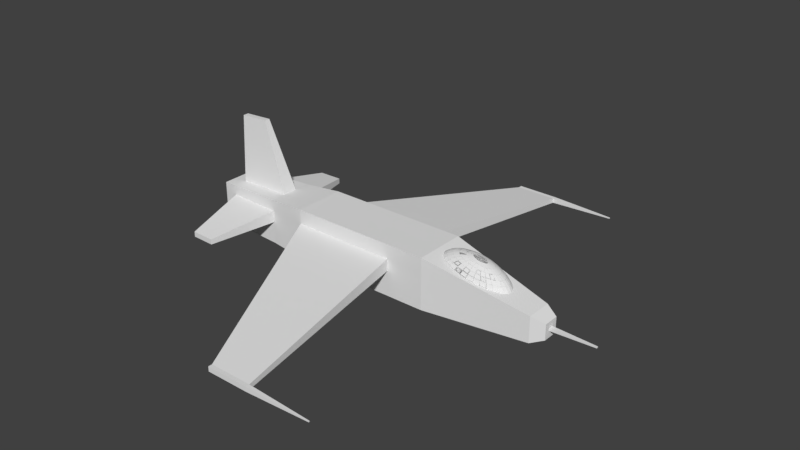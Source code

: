 # Source: drone.blend  (saved by Blender 2.79.0; exported with 4.5.12 LTS)
import bpy
from mathutils import Matrix  # noqa: F401  (used for matrix-valued properties, if any)

bpy.ops.wm.read_factory_settings(use_empty=True)
scene = bpy.context.scene
scene.name = 'Scene'

# ---- collections
col_collection_1 = bpy.data.collections.new('Collection 1'); scene.collection.children.link(col_collection_1)

# ---- world
world_world = bpy.data.worlds.new('World'); scene.world = world_world
world_world.color = (0.05088, 0.05088, 0.05088)
world_world.use_sun_shadow = False
world_world.sun_shadow_jitter_overblur = 0.0
world_world.cycles.sampling_method = 'MANUAL'

# ---- meshes
me_cube_001 = bpy.data.meshes.new('Cube.001')
me_cube_001.from_pydata([(-1.0, 1.0, -1.0), (-1.0, 1.0, 1.0), (3.0, 0.5, -0.9), (3.0, 0.5, 0.1), (3.476, 0.3, -0.1), (3.476, 0.3, -0.7), (-1.0, 1.0, -0.01584), (-1.0, 1.0, -0.3607), (3.0, 0.5, -0.309), (3.0, 0.5, -0.4814), (3.476, 0.3, -0.3434), (3.476, 0.3, -0.4469), (-1.0, 0.2889, -1.0), (-1.0, 0.2889, 1.0), (3.0, 0.1445, -0.9), (3.0, 0.1445, 0.1), (3.476, 0.08668, -0.7), (3.476, 0.08668, -0.1), (3.476, 0.08668, -0.4469), (3.476, 0.08668, -0.3434), (5.175, 0.02985, -0.4168), (5.175, 0.02985, -0.3736), (-10.65, 0.2889, -0.8), (-10.65, 0.2889, 0.8), (-10.65, 0.8, 0.8), (-10.65, 0.8, -0.3607), (-10.65, 0.8, -0.8), (-10.65, 0.8, -0.01584), (-10.65, 0.2889, -0.3607), (-10.65, 0.2889, -0.01584), (-1.0, 1.0, 0.4413), (3.0, 0.5, -0.1249), (3.476, 0.3, -0.2339), (3.476, 0.08668, -0.2339), (-10.65, 0.8, 0.4413), (-10.65, 0.2889, 0.4413), (-2.461, 1.0, -1.0), (-6.539, 1.0, -1.0), (-6.539, 1.0, -0.01584), (-2.461, 1.0, -0.01584), (-2.461, 1.0, -0.3607), (-6.539, 1.0, -0.3607), (-6.539, 0.2889, 1.0), (-2.461, 0.2889, 1.0), (-2.461, 1.0, 1.0), (-6.539, 1.0, 1.0), (-2.461, 0.2889, -1.0), (-6.539, 0.2889, -1.0), (-2.461, 1.0, 0.4413), (-6.539, 1.0, 0.4413), (-3.312, 8.16, -0.6283), (-1.688, 8.16, -0.6283), (-1.688, 8.16, -0.4462), (-3.312, 8.16, -0.4462), (-3.312, 8.31, -0.6283), (-1.688, 8.31, -0.6283), (-1.688, 8.31, -0.4462), (-3.312, 8.31, -0.4462), (0.8125, 8.22, -0.5563), (0.8125, 8.22, -0.5182), (0.8125, 8.251, -0.5563), (0.8125, 8.251, -0.5182), (-8.029, 0.8871, -0.8871), (-10.12, 0.8204, -0.8204), (-8.029, 0.8871, -0.3607), (-10.12, 0.8204, -0.3607), (-8.029, 0.8871, 0.8871), (-10.12, 0.8204, 0.8204), (-8.029, 0.2889, -0.8871), (-10.12, 0.2889, -0.8204), (-8.029, 0.8871, 0.4413), (-10.12, 0.8204, 0.4413), (-10.12, 0.8204, -0.01584), (-8.029, 0.8871, -0.01584), (-10.12, 0.2889, 0.8204), (-8.029, 0.2889, 0.8871), (-10.18, 0.1074, 3.428), (-9.045, 0.1074, 3.495), (-8.695, 3.375, 0.0402), (-9.613, 3.346, 0.0402), (-9.613, 3.346, -0.1605), (-8.695, 3.375, -0.1605), (0.6818, 0.1385, 1.132), (0.672, 0.2717, 1.087), (0.6563, 0.3944, 1.014), (0.635, 0.502, 0.916), (0.6092, 0.5903, 0.7963), (0.5797, 0.6559, 0.6598), (0.5476, 0.6963, 0.5116), (0.5144, 0.71, 0.3575), (0.4811, 0.6963, 0.2034), (0.3724, 0.3944, -0.2993), (0.7366, 0.1358, 1.12), (0.7796, 0.2665, 1.064), (0.8124, 0.3869, 0.9805), (0.8338, 0.4924, 0.8731), (0.8429, 0.579, 0.7458), (0.8394, 0.6433, 0.6036), (0.8233, 0.6829, 0.452), (0.7954, 0.6963, 0.2967), (0.7567, 0.6829, 0.1438), (0.7087, 0.6433, -0.0009346), (0.6532, 0.579, -0.1319), (0.5924, 0.4924, -0.244), (0.5286, 0.3869, -0.3331), (0.4642, 0.2665, -0.3956), (0.4018, 0.1358, -0.4291), (0.7893, 0.128, 1.109), (0.883, 0.251, 1.042), (0.9626, 0.3644, 0.9481), (1.025, 0.4638, 0.8318), (1.068, 0.5454, 0.6973), (1.089, 0.606, 0.5497), (1.088, 0.6433, 0.3947), (1.066, 0.6559, 0.2383), (1.022, 0.6433, 0.08651), (0.9584, 0.606, -0.05489), (0.878, 0.5454, -0.1804), (0.7835, 0.4638, -0.2853), (0.6788, 0.3644, -0.3655), (0.5677, 0.251, -0.4179), (0.4545, 0.128, -0.4405), (0.8379, 0.1152, 1.098), (0.9784, 0.2259, 1.021), (1.101, 0.328, 0.9182), (1.201, 0.4174, 0.7937), (1.275, 0.4908, 0.6525), (1.319, 0.5454, 0.5), (1.333, 0.579, 0.3419), (1.315, 0.5903, 0.1845), (1.266, 0.579, 0.03372), (1.189, 0.5454, -0.1046), (1.085, 0.4908, -0.2252), (0.9597, 0.4174, -0.3234), (0.8172, 0.328, -0.3954), (0.663, 0.2259, -0.4385), (0.5031, 0.1152, -0.451), (0.8805, 0.09794, 1.089), (1.062, 0.1921, 1.003), (1.222, 0.2789, 0.892), (1.355, 0.355, 0.7604), (1.456, 0.4174, 0.6133), (1.521, 0.4638, 0.4564), (1.547, 0.4924, 0.2957), (1.533, 0.502, 0.1373), (1.48, 0.4924, -0.01255), (1.39, 0.4638, -0.1482), (1.267, 0.4174, -0.2644), (1.114, 0.355, -0.3568), (0.9385, 0.2789, -0.4216), (0.7465, 0.1921, -0.4566), (0.5457, 0.09794, -0.4602), (0.9155, 0.07695, 1.082), (1.131, 0.1509, 0.9882), (1.322, 0.2191, 0.8704), (1.482, 0.2789, 0.733), (1.605, 0.328, 0.5811), (1.686, 0.3644, 0.4206), (1.723, 0.3869, 0.2577), (1.712, 0.3944, 0.0986), (1.656, 0.3869, -0.05053), (1.556, 0.3644, -0.184), (1.416, 0.328, -0.2966), (1.241, 0.2789, -0.3841), (1.038, 0.2191, -0.4431), (0.8151, 0.1509, -0.4714), (0.5807, 0.07695, -0.4678), (0.9415, 0.053, 1.076), (1.181, 0.104, 0.9772), (1.396, 0.1509, 0.8545), (1.576, 0.1921, 0.7126), (1.716, 0.2259, 0.5572), (1.81, 0.251, 0.394), (1.853, 0.2665, 0.2295), (1.846, 0.2717, 0.06983), (1.787, 0.2665, -0.07875), (1.679, 0.251, -0.2106), (1.526, 0.2259, -0.3205), (1.335, 0.1921, -0.4045), (1.112, 0.1509, -0.4591), (0.8661, 0.104, -0.4824), (0.6066, 0.053, -0.4734), (0.9574, 0.02702, 1.073), (1.213, 0.053, 0.9704), (1.441, 0.07695, 0.8446), (1.634, 0.09794, 0.7001), (1.784, 0.1152, 0.5424), (1.885, 0.128, 0.3776), (1.934, 0.1358, 0.2121), (1.928, 0.1385, 0.05211), (1.867, 0.1358, -0.09612), (1.755, 0.128, -0.2269), (1.595, 0.1152, -0.3353), (1.393, 0.09794, -0.417), (1.158, 0.07695, -0.469), (0.8974, 0.053, -0.4892), (0.6226, 0.02702, -0.4768), (0.9574, -0.02702, 1.073), (1.213, -0.05301, 0.9704), (1.441, -0.07695, 0.8446), (1.634, -0.09794, 0.7001), (1.784, -0.1152, 0.5424), (1.885, -0.128, 0.3776), (1.934, -0.1358, 0.2121), (1.928, -0.1385, 0.05211), (1.867, -0.1358, -0.09612), (1.755, -0.128, -0.2269), (1.595, -0.1152, -0.3353), (1.393, -0.09794, -0.417), (1.158, -0.07695, -0.469), (0.8974, -0.05301, -0.4892), (0.6226, -0.02702, -0.4768), (0.9415, -0.05301, 1.076), (1.181, -0.104, 0.9772), (1.396, -0.1509, 0.8545), (1.576, -0.1921, 0.7126), (1.716, -0.2259, 0.5572), (1.81, -0.251, 0.394), (1.853, -0.2665, 0.2295), (1.846, -0.2717, 0.06983), (1.787, -0.2665, -0.07875), (1.679, -0.251, -0.2106), (1.526, -0.2259, -0.3205), (1.335, -0.1921, -0.4045), (1.112, -0.1509, -0.4591), (0.8661, -0.104, -0.4824), (0.6066, -0.05301, -0.4734), (0.9155, -0.07695, 1.082), (1.131, -0.1509, 0.9882), (1.322, -0.2191, 0.8704), (1.482, -0.2789, 0.733), (1.605, -0.328, 0.5811), (1.686, -0.3644, 0.4206), (1.723, -0.3869, 0.2577), (1.712, -0.3944, 0.0986), (1.656, -0.3869, -0.05053), (1.556, -0.3644, -0.184), (1.416, -0.328, -0.2966), (1.241, -0.2789, -0.3841), (1.038, -0.2191, -0.4431), (0.8151, -0.1509, -0.4714), (0.5807, -0.07695, -0.4678), (0.8805, -0.09794, 1.089), (1.062, -0.1921, 1.003), (1.222, -0.2789, 0.892), (1.355, -0.355, 0.7604), (1.456, -0.4174, 0.6133), (1.521, -0.4638, 0.4564), (1.547, -0.4924, 0.2957), (1.533, -0.502, 0.1373), (1.48, -0.4924, -0.01255), (1.39, -0.4638, -0.1482), (1.267, -0.4174, -0.2644), (1.114, -0.355, -0.3568), (0.9385, -0.2789, -0.4216), (0.7465, -0.1921, -0.4566), (0.5457, -0.09794, -0.4602), (0.8379, -0.1152, 1.098), (0.9784, -0.2259, 1.021), (1.101, -0.328, 0.9182), (1.201, -0.4174, 0.7937), (1.275, -0.4908, 0.6525), (1.319, -0.5454, 0.5), (1.333, -0.579, 0.3419), (1.315, -0.5903, 0.1845), (1.266, -0.579, 0.03372), (1.189, -0.5454, -0.1046), (1.085, -0.4908, -0.2252), (0.9597, -0.4174, -0.3234), (0.8172, -0.328, -0.3954), (0.663, -0.2259, -0.4385), (0.5031, -0.1152, -0.451), (0.7893, -0.128, 1.109), (0.883, -0.251, 1.042), (0.9626, -0.3644, 0.9481), (1.025, -0.4638, 0.8318), (1.068, -0.5454, 0.6973), (1.089, -0.606, 0.5497), (1.088, -0.6433, 0.3947), (1.066, -0.6559, 0.2383), (1.022, -0.6433, 0.08651), (0.9584, -0.606, -0.05489), (0.878, -0.5454, -0.1804), (0.7835, -0.4638, -0.2853), (0.6788, -0.3644, -0.3655), (0.5677, -0.251, -0.4179), (0.4545, -0.128, -0.4405), (0.7366, -0.1358, 1.12), (0.7796, -0.2665, 1.064), (0.8124, -0.3869, 0.9805), (0.8338, -0.4924, 0.8731), (0.8429, -0.579, 0.7458), (0.8394, -0.6433, 0.6036), (0.8233, -0.6829, 0.452), (0.7954, -0.6963, 0.2967), (0.7567, -0.6829, 0.1438), (0.7087, -0.6433, -0.0009346), (0.6532, -0.579, -0.1319), (0.5924, -0.4924, -0.244), (0.5286, -0.3869, -0.3331), (0.4642, -0.2665, -0.3956), (0.4018, -0.1358, -0.4291), (0.6818, -0.1385, 1.132), (0.672, -0.2717, 1.087), (0.6563, -0.3944, 1.014), (0.635, -0.502, 0.916), (0.6092, -0.5903, 0.7963), (0.5797, -0.6559, 0.6598), (0.5476, -0.6963, 0.5116), (0.5143, -0.71, 0.3575), (0.4811, -0.6963, 0.2034), (0.449, -0.6559, 0.05518), (0.4195, -0.5903, -0.08139), (0.3937, -0.502, -0.2011), (0.3724, -0.3944, -0.2993), (0.3567, -0.2717, -0.3723), (0.3469, -0.1385, -0.4173), (0.6269, -0.1358, 1.144), (0.5645, -0.2665, 1.111), (0.5001, -0.3869, 1.048), (0.4363, -0.4924, 0.959), (0.3755, -0.579, 0.8468), (0.32, -0.6433, 0.7159), (0.272, -0.6829, 0.5711), (0.2333, -0.6963, 0.4182), (0.2054, -0.6829, 0.2629), (0.1893, -0.6433, 0.1113), (0.1858, -0.579, -0.03088), (0.1949, -0.4924, -0.1581), (0.2163, -0.3869, -0.2656), (0.2491, -0.2665, -0.3491), (0.2921, -0.1358, -0.4054), (0.5742, -0.128, 1.155), (0.461, -0.251, 1.133), (0.3499, -0.3644, 1.08), (0.2452, -0.4638, 1.0), (0.1507, -0.5454, 0.8954), (0.07025, -0.606, 0.7698), (0.006858, -0.6433, 0.6284), (-0.03704, -0.6559, 0.4766), (-0.05974, -0.6433, 0.3202), (-0.06038, -0.606, 0.1653), (-0.03894, -0.5454, 0.01768), (0.003769, -0.4638, -0.1168), (0.0661, -0.3644, -0.2331), (0.1457, -0.251, -0.3267), (0.2394, -0.128, -0.394), (0.5256, -0.1152, 1.166), (0.3657, -0.2259, 1.153), (0.2115, -0.328, 1.11), (0.06901, -0.4174, 1.038), (-0.0564, -0.4908, 0.9401), (-0.1599, -0.5454, 0.8196), (-0.2375, -0.579, 0.6812), (-0.2861, -0.5903, 0.5304), (-0.3041, -0.579, 0.373), (-0.2905, -0.5454, 0.215), (-0.2461, -0.4908, 0.06243), (-0.1724, -0.4174, -0.07878), (-0.0723, -0.328, -0.2032), (0.05032, -0.2259, -0.3061), (0.1908, -0.1152, -0.3835), (0.483, -0.09794, 1.175), (0.2822, -0.1921, 1.172), (0.09024, -0.2789, 1.137), (-0.08538, -0.355, 1.072), (-0.2379, -0.4174, 0.9794), (-0.3616, -0.4638, 0.8631), (-0.4516, -0.4924, 0.7275), (-0.5045, -0.502, 0.5776), (-0.5182, -0.4924, 0.4193), (-0.4922, -0.4638, 0.2586), (-0.4276, -0.4174, 0.1017), (-0.3268, -0.355, -0.04542), (-0.1936, -0.2789, -0.177), (-0.03323, -0.1921, -0.2881), (0.1482, -0.09794, -0.3743), (0.448, -0.07695, 1.183), (0.2136, -0.1509, 1.186), (-0.009311, -0.2191, 1.158), (-0.2121, -0.2789, 1.099), (-0.3869, -0.328, 1.012), (-0.5272, -0.3644, 0.8989), (-0.6273, -0.3869, 0.7655), (-0.6837, -0.3944, 0.6163), (-0.6939, -0.3869, 0.4573), (-0.6578, -0.3644, 0.2943), (-0.5766, -0.328, 0.1339), (-0.4535, -0.2789, -0.01804), (-0.2932, -0.2191, -0.1555), (-0.1018, -0.1509, -0.2733), (0.1132, -0.07695, -0.3668), (0.4221, -0.05301, 1.188), (0.1626, -0.104, 1.197), (-0.08328, -0.1509, 1.174), (-0.3062, -0.1921, 1.119), (-0.4976, -0.2259, 1.035), (-0.6502, -0.251, 0.9255), (-0.7579, -0.2665, 0.7937), (-0.8168, -0.2717, 0.6451), (-0.8245, -0.2665, 0.4855), (-0.7808, -0.251, 0.3209), (-0.6873, -0.2259, 0.1578), (-0.5476, -0.1921, 0.002303), (-0.3671, -0.1509, -0.1395), (-0.1528, -0.104, -0.2622), (0.08725, -0.05301, -0.3612), (0.4061, -0.02702, 1.192), (0.1313, -0.05301, 1.204), (-0.1288, -0.07695, 1.184), (-0.3642, -0.09794, 1.132), (-0.5658, -0.1152, 1.05), (-0.7259, -0.128, 0.9419), (-0.8384, -0.1358, 0.8111), (-0.8988, -0.1385, 0.6628), (-0.9049, -0.1358, 0.5029), (-0.8566, -0.128, 0.3373), (-0.7555, -0.1152, 0.1725), (-0.6056, -0.09794, 0.01483), (-0.4127, -0.07695, -0.1297), (-0.1841, -0.05301, -0.2555), (0.07125, -0.02702, -0.3577), (0.4061, 0.02702, 1.192), (0.1313, 0.053, 1.204), (-0.1288, 0.07695, 1.184), (-0.3642, 0.09794, 1.132), (-0.5658, 0.1152, 1.05), (-0.7259, 0.128, 0.9419), (-0.8384, 0.1358, 0.8111), (-0.8988, 0.1385, 0.6628), (-0.9049, 0.1358, 0.5029), (-0.8566, 0.128, 0.3373), (-0.7555, 0.1152, 0.1725), (-0.6056, 0.09794, 0.01483), (-0.4127, 0.07695, -0.1297), (-0.1841, 0.053, -0.2555), (0.07125, 0.02702, -0.3577), (0.4221, 0.053, 1.188), (0.1626, 0.104, 1.197), (-0.08328, 0.1509, 1.174), (-0.3062, 0.1921, 1.119), (-0.4976, 0.2259, 1.035), (-0.6502, 0.251, 0.9255), (-0.7579, 0.2665, 0.7937), (-0.8168, 0.2717, 0.6451), (-0.8245, 0.2665, 0.4855), (-0.7808, 0.251, 0.3209), (-0.6873, 0.2259, 0.1578), (-0.5476, 0.1921, 0.002303), (-0.3671, 0.1509, -0.1395), (-0.1528, 0.104, -0.2622), (0.08725, 0.053, -0.3612), (0.448, 0.07695, 1.183), (0.2136, 0.1509, 1.186), (-0.009311, 0.2191, 1.158), (-0.2121, 0.2789, 1.099), (-0.3869, 0.328, 1.012), (-0.5272, 0.3644, 0.8989), (-0.6273, 0.3869, 0.7655), (-0.6837, 0.3944, 0.6163), (-0.6939, 0.3869, 0.4573), (-0.6578, 0.3644, 0.2943), (-0.5766, 0.328, 0.1339), (-0.4535, 0.2789, -0.01804), (-0.2932, 0.2191, -0.1555), (-0.1018, 0.1509, -0.2733), (0.1132, 0.07695, -0.3668), (0.483, 0.09794, 1.175), (0.2822, 0.1921, 1.172), (0.09024, 0.2789, 1.137), (-0.08538, 0.355, 1.072), (-0.2379, 0.4174, 0.9794), (-0.3616, 0.4638, 0.8631), (-0.4516, 0.4924, 0.7275), (-0.5045, 0.502, 0.5776), (-0.5182, 0.4924, 0.4193), (-0.4922, 0.4638, 0.2586), (-0.4276, 0.4174, 0.1017), (-0.3268, 0.355, -0.04542), (-0.1936, 0.2789, -0.177), (-0.03323, 0.1921, -0.2881), (0.1482, 0.09794, -0.3743), (0.5256, 0.1152, 1.166), (0.3657, 0.2259, 1.153), (0.2115, 0.328, 1.11), (0.06901, 0.4174, 1.038), (-0.0564, 0.4908, 0.9401), (-0.1599, 0.5454, 0.8196), (-0.2375, 0.579, 0.6812), (-0.2861, 0.5903, 0.5304), (-0.3041, 0.579, 0.373), (-0.2905, 0.5454, 0.215), (-0.2461, 0.4908, 0.06243), (-0.1724, 0.4174, -0.07878), (-0.0723, 0.328, -0.2032), (0.05032, 0.2259, -0.3061), (0.1908, 0.1152, -0.3835), (0.5742, 0.128, 1.155), (0.461, 0.251, 1.133), (0.3499, 0.3644, 1.08), (0.2452, 0.4638, 1.0), (0.1507, 0.5454, 0.8954), (0.07025, 0.606, 0.7698), (0.006859, 0.6433, 0.6284), (-0.03703, 0.6559, 0.4766), (-0.05974, 0.6433, 0.3202), (-0.06038, 0.606, 0.1653), (-0.03894, 0.5454, 0.01768), (0.003769, 0.4638, -0.1168), (0.0661, 0.3644, -0.2331), (0.1457, 0.251, -0.3267), (0.2394, 0.128, -0.394), (0.6269, 0.1358, 1.144), (0.5645, 0.2665, 1.111), (0.5001, 0.3869, 1.048), (0.4363, 0.4924, 0.959), (0.3755, 0.579, 0.8468), (0.32, 0.6433, 0.7159), (0.272, 0.6829, 0.5711), (0.2333, 0.6963, 0.4182), (0.2054, 0.6829, 0.2629), (0.1893, 0.6433, 0.1113), (0.1858, 0.579, -0.03088), (0.1949, 0.4924, -0.1581), (0.2163, 0.3869, -0.2656), (0.2491, 0.2665, -0.3491), (0.2921, 0.1358, -0.4054), (0.449, 0.6559, 0.05518), (0.4195, 0.5903, -0.08139), (0.3937, 0.502, -0.2011), (0.3567, 0.2717, -0.3723), (0.3469, 0.1385, -0.4173), (-1.0, 0.0, -1.0), (-1.0, 0.0, 1.0), (-1.0, -1.0, -1.0), (-1.0, -1.0, 1.0), (3.0, 0.0, -0.9), (3.0, 0.0, 0.1), (3.0, -0.5, -0.9), (3.0, -0.5, 0.1), (3.476, -0.3, -0.1), (3.476, -0.3, -0.7), (3.476, 0.0, -0.7), (3.476, 0.0, -0.1), (-1.0, 0.0, -0.3607), (-1.0, 0.0, -0.01584), (-1.0, -1.0, -0.01584), (-1.0, -1.0, -0.3607), (3.0, -0.5, -0.309), (3.0, -0.5, -0.4814), (3.0, 0.0, -0.309), (3.0, 0.0, -0.4814), (3.476, -0.3, -0.3434), (3.476, -0.3, -0.4469), (3.476, 0.0, -0.3434), (3.476, 0.0, -0.4469), (-1.0, -0.2889, -1.0), (-1.0, -0.2889, 1.0), (3.0, -0.1445, -0.9), (3.0, -0.1445, 0.1), (3.476, -0.08668, -0.7), (3.476, -0.08668, -0.1), (3.476, -0.08668, -0.4469), (3.476, -0.08668, -0.3434), (5.175, 0.0, -0.3736), (5.175, 0.0, -0.4168), (5.175, -0.02985, -0.4168), (5.175, -0.02985, -0.3736), (-10.65, -0.2889, -0.8), (-10.65, 0.0, -0.8), (-10.65, 0.0, -0.01584), (-10.65, 0.0, 0.8), (-10.65, -0.2889, 0.8), (-10.65, -0.8, 0.8), (-10.65, -0.8, -0.3607), (-10.65, -0.8, -0.8), (-10.65, 0.0, -0.3607), (-10.65, -0.8, -0.01584), (-10.65, -0.2889, -0.3607), (-10.65, -0.2889, -0.01584), (-1.0, 0.0, 0.4413), (-1.0, -1.0, 0.4413), (3.0, -0.5, -0.1249), (3.0, 0.0, -0.1249), (3.476, -0.3, -0.2339), (3.476, 0.0, -0.2339), (3.476, -0.08668, -0.2339), (-10.65, 0.0, 0.4413), (-10.65, -0.8, 0.4413), (-10.65, -0.2889, 0.4413), (-6.539, 0.0, -1.0), (-2.461, 0.0, -1.0), (-2.461, 0.0, -0.3607), (-6.539, 0.0, -0.3607), (-2.461, -1.0, -1.0), (-6.539, -1.0, -1.0), (-6.539, -1.0, -0.01584), (-2.461, -1.0, -0.01584), (-2.461, -1.0, -0.3607), (-6.539, -1.0, -0.3607), (-6.539, -0.2889, 1.0), (-2.461, -0.2889, 1.0), (-2.461, -1.0, 1.0), (-6.539, -1.0, 1.0), (-2.461, -0.2889, -1.0), (-6.539, -0.2889, -1.0), (-2.461, 0.0, -0.01584), (-6.539, 0.0, -0.01584), (-6.539, 0.0, 1.0), (-2.461, 0.0, 1.0), (-2.461, -1.0, 0.4413), (-6.539, -1.0, 0.4413), (-2.461, 0.0, 0.4413), (-6.539, 0.0, 0.4413), (-3.312, -8.16, -0.6283), (-1.688, -8.16, -0.6283), (-1.688, -8.16, -0.4462), (-3.312, -8.16, -0.4462), (-3.312, -8.31, -0.6283), (-1.688, -8.31, -0.6283), (-1.688, -8.31, -0.4462), (-3.312, -8.31, -0.4462), (0.8125, -8.22, -0.5563), (0.8125, -8.22, -0.5182), (0.8125, -8.251, -0.5563), (0.8125, -8.251, -0.5182), (-8.404, 0.0, -0.3607), (-10.12, 0.0, -0.3607), (-8.029, -0.8871, -0.8871), (-10.12, -0.8204, -0.8204), (-8.029, -0.8871, -0.3607), (-10.12, -0.8204, -0.3607), (-8.029, -0.8871, 0.8871), (-10.12, -0.8204, 0.8204), (-8.029, -0.2889, -0.8871), (-10.12, -0.2889, -0.8204), (-8.404, 0.0, -0.01584), (-10.12, 0.0, -0.01584), (-8.029, -0.8871, 0.4413), (-10.12, -0.8204, 0.4413), (-8.404, 0.0, 0.4413), (-10.12, 0.0, 0.4413), (-10.12, 0.0, -0.8204), (-8.029, 0.0, -0.8871), (-10.12, -0.8204, -0.01584), (-8.029, -0.8871, -0.01584), (-10.12, -0.2889, 0.8204), (-8.029, -0.2889, 0.8871), (-10.12, 0.0, 0.8204), (-8.029, 0.0, 0.8871), (-10.18, -0.1074, 3.428), (-9.045, -0.1074, 3.495), (-10.18, 0.0, 3.428), (-9.045, 0.0, 3.495), (-8.695, -3.375, 0.0402), (-9.613, -3.346, 0.0402), (-9.613, -3.346, -0.1605), (-8.695, -3.375, -0.1605), (0.6818, -0.1385, 1.132), (0.672, -0.2717, 1.087), (0.6563, -0.3944, 1.014), (0.635, -0.502, 0.916), (0.6092, -0.5903, 0.7963), (0.5797, -0.6559, 0.6598), (0.5476, -0.6963, 0.5116), (0.5144, -0.71, 0.3575), (0.4811, -0.6963, 0.2034), (0.3724, -0.3944, -0.2993), (0.7366, -0.1358, 1.12), (0.7796, -0.2665, 1.064), (0.8124, -0.3869, 0.9805), (0.8338, -0.4924, 0.8731), (0.8429, -0.579, 0.7458), (0.8394, -0.6433, 0.6036), (0.8233, -0.6829, 0.452), (0.7954, -0.6963, 0.2967), (0.7567, -0.6829, 0.1438), (0.7087, -0.6433, -0.0009346), (0.6532, -0.579, -0.1319), (0.5924, -0.4924, -0.244), (0.5286, -0.3869, -0.3331), (0.4642, -0.2665, -0.3956), (0.4018, -0.1358, -0.4291), (0.7893, -0.128, 1.109), (0.883, -0.251, 1.042), (0.9626, -0.3644, 0.9481), (1.025, -0.4638, 0.8318), (1.068, -0.5454, 0.6973), (1.089, -0.606, 0.5497), (1.088, -0.6433, 0.3947), (1.066, -0.6559, 0.2383), (1.022, -0.6433, 0.08651), (0.9584, -0.606, -0.05489), (0.878, -0.5454, -0.1804), (0.7835, -0.4638, -0.2853), (0.6788, -0.3644, -0.3655), (0.5677, -0.251, -0.4179), (0.4545, -0.128, -0.4405), (0.8379, -0.1152, 1.098), (0.9784, -0.2259, 1.021), (1.101, -0.328, 0.9182), (1.201, -0.4174, 0.7937), (1.275, -0.4908, 0.6525), (1.319, -0.5454, 0.5), (1.333, -0.579, 0.3419), (1.315, -0.5903, 0.1845), (1.266, -0.579, 0.03372), (1.189, -0.5454, -0.1046), (1.085, -0.4908, -0.2252), (0.9597, -0.4174, -0.3234), (0.8172, -0.328, -0.3954), (0.663, -0.2259, -0.4385), (0.5031, -0.1152, -0.451), (0.8805, -0.09794, 1.089), (1.062, -0.1921, 1.003), (1.222, -0.2789, 0.892), (1.355, -0.355, 0.7604), (1.456, -0.4174, 0.6133), (1.521, -0.4638, 0.4564), (1.547, -0.4924, 0.2957), (1.533, -0.502, 0.1373), (1.48, -0.4924, -0.01255), (1.39, -0.4638, -0.1482), (1.267, -0.4174, -0.2644), (1.114, -0.355, -0.3568), (0.9385, -0.2789, -0.4216), (0.7465, -0.1921, -0.4566), (0.5457, -0.09794, -0.4602), (0.9155, -0.07695, 1.082), (1.131, -0.1509, 0.9882), (1.322, -0.2191, 0.8704), (1.482, -0.2789, 0.733), (1.605, -0.328, 0.5811), (1.686, -0.3644, 0.4206), (1.723, -0.3869, 0.2577), (1.712, -0.3944, 0.0986), (1.656, -0.3869, -0.05053), (1.556, -0.3644, -0.184), (1.416, -0.328, -0.2966), (1.241, -0.2789, -0.3841), (1.038, -0.2191, -0.4431), (0.8151, -0.1509, -0.4714), (0.5807, -0.07695, -0.4678), (0.9415, -0.053, 1.076), (1.181, -0.104, 0.9772), (1.396, -0.1509, 0.8545), (1.576, -0.1921, 0.7126), (1.716, -0.2259, 0.5572), (1.81, -0.251, 0.394), (1.853, -0.2665, 0.2295), (1.846, -0.2717, 0.06983), (1.787, -0.2665, -0.07875), (1.679, -0.251, -0.2106), (1.526, -0.2259, -0.3205), (1.335, -0.1921, -0.4045), (1.112, -0.1509, -0.4591), (0.8661, -0.104, -0.4824), (0.6066, -0.053, -0.4734), (0.9574, -0.02702, 1.073), (1.213, -0.053, 0.9704), (1.441, -0.07695, 0.8446), (1.634, -0.09794, 0.7001), (1.784, -0.1152, 0.5424), (1.885, -0.128, 0.3776), (1.934, -0.1358, 0.2121), (1.928, -0.1385, 0.05211), (1.867, -0.1358, -0.09612), (1.755, -0.128, -0.2269), (1.595, -0.1152, -0.3353), (1.393, -0.09794, -0.417), (1.158, -0.07695, -0.469), (0.8974, -0.053, -0.4892), (0.6226, -0.02702, -0.4768), (0.9629, 0.0, 1.071), (1.223, 0.0, 0.9681), (1.457, 0.0, 0.8413), (1.654, 0.0, 0.6959), (1.807, 0.0, 0.5375), (1.911, 0.0, 0.3721), (1.961, 0.0, 0.2062), (1.955, 0.0, 0.04613), (1.894, 0.0, -0.102), (1.78, 0.0, -0.2325), (1.618, 0.0, -0.3403), (1.412, 0.0, -0.4212), (1.173, 0.0, -0.4723), (0.908, 0.0, -0.4915), (0.628, 0.0, -0.478), (0.9574, 0.02702, 1.073), (1.213, 0.05301, 0.9704), (1.441, 0.07695, 0.8446), (1.634, 0.09794, 0.7001), (1.784, 0.1152, 0.5424), (1.885, 0.128, 0.3776), (1.934, 0.1358, 0.2121), (1.928, 0.1385, 0.05211), (1.867, 0.1358, -0.09612), (1.755, 0.128, -0.2269), (1.595, 0.1152, -0.3353), (1.393, 0.09794, -0.417), (1.158, 0.07695, -0.469), (0.8974, 0.05301, -0.4892), (0.6226, 0.02702, -0.4768), (0.9415, 0.05301, 1.076), (1.181, 0.104, 0.9772), (1.396, 0.1509, 0.8545), (1.576, 0.1921, 0.7126), (1.716, 0.2259, 0.5572), (1.81, 0.251, 0.394), (1.853, 0.2665, 0.2295), (1.846, 0.2717, 0.06983), (1.787, 0.2665, -0.07875), (1.679, 0.251, -0.2106), (1.526, 0.2259, -0.3205), (1.335, 0.1921, -0.4045), (1.112, 0.1509, -0.4591), (0.8661, 0.104, -0.4824), (0.6066, 0.05301, -0.4734), (0.9155, 0.07695, 1.082), (1.131, 0.1509, 0.9882), (1.322, 0.2191, 0.8704), (1.482, 0.2789, 0.733), (1.605, 0.328, 0.5811), (1.686, 0.3644, 0.4206), (1.723, 0.3869, 0.2577), (1.712, 0.3944, 0.0986), (1.656, 0.3869, -0.05053), (1.556, 0.3644, -0.184), (1.416, 0.328, -0.2966), (1.241, 0.2789, -0.3841), (1.038, 0.2191, -0.4431), (0.8151, 0.1509, -0.4714), (0.5807, 0.07695, -0.4678), (0.8805, 0.09794, 1.089), (1.062, 0.1921, 1.003), (1.222, 0.2789, 0.892), (1.355, 0.355, 0.7604), (1.456, 0.4174, 0.6133), (1.521, 0.4638, 0.4564), (1.547, 0.4924, 0.2957), (1.533, 0.502, 0.1373), (1.48, 0.4924, -0.01255), (1.39, 0.4638, -0.1482), (1.267, 0.4174, -0.2644), (1.114, 0.355, -0.3568), (0.9385, 0.2789, -0.4216), (0.7465, 0.1921, -0.4566), (0.5457, 0.09794, -0.4602), (0.8379, 0.1152, 1.098), (0.9784, 0.2259, 1.021), (1.101, 0.328, 0.9182), (1.201, 0.4174, 0.7937), (1.275, 0.4908, 0.6525), (1.319, 0.5454, 0.5), (1.333, 0.579, 0.3419), (1.315, 0.5903, 0.1845), (1.266, 0.579, 0.03372), (1.189, 0.5454, -0.1046), (1.085, 0.4908, -0.2252), (0.9597, 0.4174, -0.3234), (0.8172, 0.328, -0.3954), (0.663, 0.2259, -0.4385), (0.5031, 0.1152, -0.451), (0.3437, 0.0, -0.4324), (0.7893, 0.128, 1.109), (0.883, 0.251, 1.042), (0.9626, 0.3644, 0.9481), (1.025, 0.4638, 0.8318), (1.068, 0.5454, 0.6973), (1.089, 0.606, 0.5497), (1.088, 0.6433, 0.3947), (1.066, 0.6559, 0.2383), (1.022, 0.6433, 0.08651), (0.9584, 0.606, -0.05489), (0.878, 0.5454, -0.1804), (0.7835, 0.4638, -0.2853), (0.6788, 0.3644, -0.3655), (0.5677, 0.251, -0.4179), (0.4545, 0.128, -0.4405), (0.7366, 0.1358, 1.12), (0.7796, 0.2665, 1.064), (0.8124, 0.3869, 0.9805), (0.8338, 0.4924, 0.8731), (0.8429, 0.579, 0.7458), (0.8394, 0.6433, 0.6036), (0.8233, 0.6829, 0.452), (0.7954, 0.6963, 0.2967), (0.7567, 0.6829, 0.1438), (0.7087, 0.6433, -0.0009346), (0.6532, 0.579, -0.1319), (0.5924, 0.4924, -0.244), (0.5286, 0.3869, -0.3331), (0.4642, 0.2665, -0.3956), (0.4018, 0.1358, -0.4291), (0.6818, 0.1385, 1.132), (0.672, 0.2717, 1.087), (0.6563, 0.3944, 1.014), (0.635, 0.502, 0.916), (0.6092, 0.5903, 0.7963), (0.5797, 0.6559, 0.6598), (0.5476, 0.6963, 0.5116), (0.5143, 0.71, 0.3575), (0.4811, 0.6963, 0.2034), (0.449, 0.6559, 0.05518), (0.4195, 0.5903, -0.08139), (0.3937, 0.502, -0.2011), (0.3724, 0.3944, -0.2993), (0.3567, 0.2717, -0.3723), (0.3469, 0.1385, -0.4173), (0.6269, 0.1358, 1.144), (0.5645, 0.2665, 1.111), (0.5001, 0.3869, 1.048), (0.4363, 0.4924, 0.959), (0.3755, 0.579, 0.8468), (0.32, 0.6433, 0.7159), (0.272, 0.6829, 0.5711), (0.2333, 0.6963, 0.4182), (0.2054, 0.6829, 0.2629), (0.1893, 0.6433, 0.1113), (0.1858, 0.579, -0.03088), (0.1949, 0.4924, -0.1581), (0.2163, 0.3869, -0.2656), (0.2491, 0.2665, -0.3491), (0.2921, 0.1358, -0.4054), (0.5742, 0.128, 1.155), (0.461, 0.251, 1.133), (0.3499, 0.3644, 1.08), (0.2452, 0.4638, 1.0), (0.1507, 0.5454, 0.8954), (0.07025, 0.606, 0.7698), (0.006858, 0.6433, 0.6284), (-0.03704, 0.6559, 0.4766), (-0.05974, 0.6433, 0.3202), (-0.06038, 0.606, 0.1653), (-0.03894, 0.5454, 0.01768), (0.003769, 0.4638, -0.1168), (0.0661, 0.3644, -0.2331), (0.1457, 0.251, -0.3267), (0.2394, 0.128, -0.394), (0.5256, 0.1152, 1.166), (0.3657, 0.2259, 1.153), (0.2115, 0.328, 1.11), (0.06901, 0.4174, 1.038), (-0.0564, 0.4908, 0.9401), (-0.1599, 0.5454, 0.8196), (-0.2375, 0.579, 0.6812), (-0.2861, 0.5903, 0.5304), (-0.3041, 0.579, 0.373), (-0.2905, 0.5454, 0.215), (-0.2461, 0.4908, 0.06243), (-0.1724, 0.4174, -0.07878), (-0.0723, 0.328, -0.2032), (0.05032, 0.2259, -0.3061), (0.1908, 0.1152, -0.3835), (0.685, 0.0, 1.147), (0.483, 0.09794, 1.175), (0.2822, 0.1921, 1.172), (0.09024, 0.2789, 1.137), (-0.08538, 0.355, 1.072), (-0.2379, 0.4174, 0.9794), (-0.3616, 0.4638, 0.8631), (-0.4516, 0.4924, 0.7275), (-0.5045, 0.502, 0.5776), (-0.5182, 0.4924, 0.4193), (-0.4922, 0.4638, 0.2586), (-0.4276, 0.4174, 0.1017), (-0.3268, 0.355, -0.04542), (-0.1936, 0.2789, -0.177), (-0.03323, 0.1921, -0.2881), (0.1482, 0.09794, -0.3743), (0.448, 0.07695, 1.183), (0.2136, 0.1509, 1.186), (-0.009311, 0.2191, 1.158), (-0.2121, 0.2789, 1.099), (-0.3869, 0.328, 1.012), (-0.5272, 0.3644, 0.8989), (-0.6273, 0.3869, 0.7655), (-0.6837, 0.3944, 0.6163), (-0.6939, 0.3869, 0.4573), (-0.6578, 0.3644, 0.2943), (-0.5766, 0.328, 0.1339), (-0.4535, 0.2789, -0.01804), (-0.2932, 0.2191, -0.1555), (-0.1018, 0.1509, -0.2733), (0.1132, 0.07695, -0.3668), (0.4221, 0.05301, 1.188), (0.1626, 0.104, 1.197), (-0.08328, 0.1509, 1.174), (-0.3062, 0.1921, 1.119), (-0.4976, 0.2259, 1.035), (-0.6502, 0.251, 0.9255), (-0.7579, 0.2665, 0.7937), (-0.8168, 0.2717, 0.6451), (-0.8245, 0.2665, 0.4855), (-0.7808, 0.251, 0.3209), (-0.6873, 0.2259, 0.1578), (-0.5476, 0.1921, 0.002303), (-0.3671, 0.1509, -0.1395), (-0.1528, 0.104, -0.2622), (0.08725, 0.05301, -0.3612), (0.4061, 0.02702, 1.192), (0.1313, 0.05301, 1.204), (-0.1288, 0.07695, 1.184), (-0.3642, 0.09794, 1.132), (-0.5658, 0.1152, 1.05), (-0.7259, 0.128, 0.9419), (-0.8384, 0.1358, 0.8111), (-0.8988, 0.1385, 0.6628), (-0.9049, 0.1358, 0.5029), (-0.8566, 0.128, 0.3373), (-0.7555, 0.1152, 0.1725), (-0.6056, 0.09794, 0.01483), (-0.4127, 0.07695, -0.1297), (-0.1841, 0.05301, -0.2555), (0.07125, 0.02702, -0.3577), (0.4007, 0.0, 1.193), (0.1207, 0.0, 1.206), (-0.1442, 0.0, 1.187), (-0.3838, 0.0, 1.136), (-0.5888, 0.0, 1.055), (-0.7515, 0.0, 0.9474), (-0.8655, 0.0, 0.8169), (-0.9265, 0.0, 0.6688), (-0.9321, 0.0, 0.5087), (-0.8821, 0.0, 0.3428), (-0.7785, 0.0, 0.1775), (-0.6252, 0.0, 0.01906), (-0.4281, 0.0, -0.1264), (-0.1947, 0.0, -0.2532), (0.06585, 0.0, -0.3565), (0.4061, -0.02702, 1.192), (0.1313, -0.053, 1.204), (-0.1288, -0.07695, 1.184), (-0.3642, -0.09794, 1.132), (-0.5658, -0.1152, 1.05), (-0.7259, -0.128, 0.9419), (-0.8384, -0.1358, 0.8111), (-0.8988, -0.1385, 0.6628), (-0.9049, -0.1358, 0.5029), (-0.8566, -0.128, 0.3373), (-0.7555, -0.1152, 0.1725), (-0.6056, -0.09794, 0.01483), (-0.4127, -0.07695, -0.1297), (-0.1841, -0.053, -0.2555), (0.07125, -0.02702, -0.3577), (0.4221, -0.053, 1.188), (0.1626, -0.104, 1.197), (-0.08328, -0.1509, 1.174), (-0.3062, -0.1921, 1.119), (-0.4976, -0.2259, 1.035), (-0.6502, -0.251, 0.9255), (-0.7579, -0.2665, 0.7937), (-0.8168, -0.2717, 0.6451), (-0.8245, -0.2665, 0.4855), (-0.7808, -0.251, 0.3209), (-0.6873, -0.2259, 0.1578), (-0.5476, -0.1921, 0.002303), (-0.3671, -0.1509, -0.1395), (-0.1528, -0.104, -0.2622), (0.08725, -0.053, -0.3612), (0.448, -0.07695, 1.183), (0.2136, -0.1509, 1.186), (-0.009311, -0.2191, 1.158), (-0.2121, -0.2789, 1.099), (-0.3869, -0.328, 1.012), (-0.5272, -0.3644, 0.8989), (-0.6273, -0.3869, 0.7655), (-0.6837, -0.3944, 0.6163), (-0.6939, -0.3869, 0.4573), (-0.6578, -0.3644, 0.2943), (-0.5766, -0.328, 0.1339), (-0.4535, -0.2789, -0.01804), (-0.2932, -0.2191, -0.1555), (-0.1018, -0.1509, -0.2733), (0.1132, -0.07695, -0.3668), (0.483, -0.09794, 1.175), (0.2822, -0.1921, 1.172), (0.09024, -0.2789, 1.137), (-0.08538, -0.355, 1.072), (-0.2379, -0.4174, 0.9794), (-0.3616, -0.4638, 0.8631), (-0.4516, -0.4924, 0.7275), (-0.5045, -0.502, 0.5776), (-0.5182, -0.4924, 0.4193), (-0.4922, -0.4638, 0.2586), (-0.4276, -0.4174, 0.1017), (-0.3268, -0.355, -0.04542), (-0.1936, -0.2789, -0.177), (-0.03323, -0.1921, -0.2881), (0.1482, -0.09794, -0.3743), (0.5256, -0.1152, 1.166), (0.3657, -0.2259, 1.153), (0.2115, -0.328, 1.11), (0.06901, -0.4174, 1.038), (-0.0564, -0.4908, 0.9401), (-0.1599, -0.5454, 0.8196), (-0.2375, -0.579, 0.6812), (-0.2861, -0.5903, 0.5304), (-0.3041, -0.579, 0.373), (-0.2905, -0.5454, 0.215), (-0.2461, -0.4908, 0.06243), (-0.1724, -0.4174, -0.07878), (-0.0723, -0.328, -0.2032), (0.05032, -0.2259, -0.3061), (0.1908, -0.1152, -0.3835), (0.5742, -0.128, 1.155), (0.461, -0.251, 1.133), (0.3499, -0.3644, 1.08), (0.2452, -0.4638, 1.0), (0.1507, -0.5454, 0.8954), (0.07025, -0.606, 0.7698), (0.006859, -0.6433, 0.6284), (-0.03703, -0.6559, 0.4766), (-0.05974, -0.6433, 0.3202), (-0.06038, -0.606, 0.1653), (-0.03894, -0.5454, 0.01768), (0.003769, -0.4638, -0.1168), (0.0661, -0.3644, -0.2331), (0.1457, -0.251, -0.3267), (0.2394, -0.128, -0.394), (0.6269, -0.1358, 1.144), (0.5645, -0.2665, 1.111), (0.5001, -0.3869, 1.048), (0.4363, -0.4924, 0.959), (0.3755, -0.579, 0.8468), (0.32, -0.6433, 0.7159), (0.272, -0.6829, 0.5711), (0.2333, -0.6963, 0.4182), (0.2054, -0.6829, 0.2629), (0.1893, -0.6433, 0.1113), (0.1858, -0.579, -0.03088), (0.1949, -0.4924, -0.1581), (0.2163, -0.3869, -0.2656), (0.2491, -0.2665, -0.3491), (0.2921, -0.1358, -0.4054), (0.449, -0.6559, 0.05518), (0.4195, -0.5903, -0.08139), (0.3937, -0.502, -0.2011), (0.3567, -0.2717, -0.3723), (0.3469, -0.1385, -0.4173)], [], [(69, 642, 569, 22), (30, 1, 3, 31), (12, 14, 536, 532), (15, 13, 533, 537), (33, 17, 543, 585), (14, 2, 5, 16), (15, 537, 543, 17), (31, 3, 4, 32), (2, 9, 11, 5), (9, 8, 10, 11), (16, 18, 555, 542), (0, 7, 9, 2), (7, 6, 8, 9), (63, 69, 22, 26), (65, 63, 26, 25), (72, 65, 25, 27), (11, 10, 19, 18), (5, 11, 18, 16), (3, 15, 17, 4), (536, 14, 16, 542), (32, 4, 17, 33), (3, 1, 13, 15), (0, 2, 14, 12), (74, 67, 24, 23), (20, 21, 564, 565), (555, 18, 20, 565), (18, 19, 21, 20), (19, 554, 564, 21), (35, 23, 24, 34), (22, 28, 25, 26), (28, 29, 27, 25), (576, 570, 29, 28), (569, 576, 28, 22), (587, 571, 23, 35), (648, 74, 23, 571), (71, 72, 27, 34), (67, 71, 34, 24), (570, 587, 35, 29), (29, 35, 34, 27), (10, 32, 33, 19), (8, 31, 32, 10), (19, 33, 585, 554), (6, 30, 31, 8), (1, 30, 48, 44), (44, 48, 49, 45), (30, 6, 39, 48), (49, 48, 52, 53), (533, 13, 43, 609), (609, 43, 42, 608), (13, 1, 44, 43), (43, 44, 45, 42), (6, 7, 40, 39), (39, 40, 41, 38), (7, 0, 36, 40), (40, 36, 37, 41), (0, 12, 46, 36), (36, 46, 47, 37), (12, 532, 591, 46), (46, 591, 590, 47), (55, 56, 61, 60), (48, 39, 51, 52), (39, 38, 50, 51), (38, 49, 53, 50), (56, 55, 54, 57), (51, 50, 54, 55), (50, 53, 57, 54), (53, 52, 56, 57), (59, 58, 60, 61), (52, 51, 58, 59), (56, 52, 59, 61), (51, 55, 60, 58), (45, 49, 70, 66), (66, 70, 71, 67), (49, 38, 73, 70), (73, 72, 80, 81), (608, 42, 75, 649), (74, 648, 652, 76), (42, 45, 66, 75), (75, 66, 67, 74), (38, 41, 64, 73), (73, 64, 65, 72), (41, 37, 62, 64), (64, 62, 63, 65), (37, 47, 68, 62), (62, 68, 69, 63), (47, 590, 643, 68), (68, 643, 642, 69), (653, 77, 76, 652), (75, 74, 76, 77), (649, 75, 77, 653), (78, 81, 80, 79), (70, 73, 81, 78), (71, 70, 78, 79), (72, 71, 79, 80), (527, 90, 100, 101), (84, 83, 93, 94), (528, 527, 101, 102), (85, 84, 94, 95), (529, 528, 102, 103), (86, 85, 95, 96), (91, 529, 103, 104), (87, 86, 96, 97), (530, 91, 104, 105), (88, 87, 97, 98), (531, 530, 105, 106), (89, 88, 98, 99), (82, 954, 92), (863, 531, 106), (90, 89, 99, 100), (83, 82, 92, 93), (92, 954, 107), (863, 106, 121), (100, 99, 114, 115), (93, 92, 107, 108), (101, 100, 115, 116), (94, 93, 108, 109), (102, 101, 116, 117), (95, 94, 109, 110), (103, 102, 117, 118), (96, 95, 110, 111), (104, 103, 118, 119), (97, 96, 111, 112), (105, 104, 119, 120), (98, 97, 112, 113), (106, 105, 120, 121), (99, 98, 113, 114), (111, 110, 125, 126), (119, 118, 133, 134), (112, 111, 126, 127), (120, 119, 134, 135), (113, 112, 127, 128), (121, 120, 135, 136), (114, 113, 128, 129), (107, 954, 122), (863, 121, 136), (115, 114, 129, 130), (108, 107, 122, 123), (116, 115, 130, 131), (109, 108, 123, 124), (117, 116, 131, 132), (110, 109, 124, 125), (118, 117, 132, 133), (130, 129, 144, 145), (123, 122, 137, 138), (131, 130, 145, 146), (124, 123, 138, 139), (132, 131, 146, 147), (125, 124, 139, 140), (133, 132, 147, 148), (126, 125, 140, 141), (134, 133, 148, 149), (127, 126, 141, 142), (135, 134, 149, 150), (128, 127, 142, 143), (136, 135, 150, 151), (129, 128, 143, 144), (122, 954, 137), (863, 136, 151), (149, 148, 163, 164), (142, 141, 156, 157), (150, 149, 164, 165), (143, 142, 157, 158), (151, 150, 165, 166), (144, 143, 158, 159), (137, 954, 152), (863, 151, 166), (145, 144, 159, 160), (138, 137, 152, 153), (146, 145, 160, 161), (139, 138, 153, 154), (147, 146, 161, 162), (140, 139, 154, 155), (148, 147, 162, 163), (141, 140, 155, 156), (161, 160, 175, 176), (154, 153, 168, 169), (162, 161, 176, 177), (155, 154, 169, 170), (163, 162, 177, 178), (156, 155, 170, 171), (164, 163, 178, 179), (157, 156, 171, 172), (165, 164, 179, 180), (158, 157, 172, 173), (166, 165, 180, 181), (159, 158, 173, 174), (152, 954, 167), (863, 166, 181), (160, 159, 174, 175), (153, 152, 167, 168), (180, 179, 194, 195), (173, 172, 187, 188), (181, 180, 195, 196), (174, 173, 188, 189), (167, 954, 182), (863, 181, 196), (175, 174, 189, 190), (168, 167, 182, 183), (176, 175, 190, 191), (169, 168, 183, 184), (177, 176, 191, 192), (170, 169, 184, 185), (178, 177, 192, 193), (171, 170, 185, 186), (179, 178, 193, 194), (172, 171, 186, 187), (184, 183, 774, 775), (192, 191, 782, 783), (185, 184, 775, 776), (193, 192, 783, 784), (186, 185, 776, 777), (194, 193, 784, 785), (187, 186, 777, 778), (195, 194, 785, 786), (188, 187, 778, 779), (196, 195, 786, 787), (189, 188, 779, 780), (182, 954, 773), (863, 196, 787), (190, 189, 780, 781), (183, 182, 773, 774), (191, 190, 781, 782), (779, 778, 202, 203), (787, 786, 210, 211), (780, 779, 203, 204), (773, 954, 197), (863, 787, 211), (781, 780, 204, 205), (774, 773, 197, 198), (782, 781, 205, 206), (775, 774, 198, 199), (783, 782, 206, 207), (776, 775, 199, 200), (784, 783, 207, 208), (777, 776, 200, 201), (785, 784, 208, 209), (778, 777, 201, 202), (786, 785, 209, 210), (207, 206, 221, 222), (200, 199, 214, 215), (208, 207, 222, 223), (201, 200, 215, 216), (209, 208, 223, 224), (202, 201, 216, 217), (210, 209, 224, 225), (203, 202, 217, 218), (211, 210, 225, 226), (204, 203, 218, 219), (197, 954, 212), (863, 211, 226), (205, 204, 219, 220), (198, 197, 212, 213), (206, 205, 220, 221), (199, 198, 213, 214), (226, 225, 240, 241), (219, 218, 233, 234), (212, 954, 227), (863, 226, 241), (220, 219, 234, 235), (213, 212, 227, 228), (221, 220, 235, 236), (214, 213, 228, 229), (222, 221, 236, 237), (215, 214, 229, 230), (223, 222, 237, 238), (216, 215, 230, 231), (224, 223, 238, 239), (217, 216, 231, 232), (225, 224, 239, 240), (218, 217, 232, 233), (230, 229, 244, 245), (238, 237, 252, 253), (231, 230, 245, 246), (239, 238, 253, 254), (232, 231, 246, 247), (240, 239, 254, 255), (233, 232, 247, 248), (241, 240, 255, 256), (234, 233, 248, 249), (227, 954, 242), (863, 241, 256), (235, 234, 249, 250), (228, 227, 242, 243), (236, 235, 250, 251), (229, 228, 243, 244), (237, 236, 251, 252), (249, 248, 263, 264), (242, 954, 257), (863, 256, 271), (250, 249, 264, 265), (243, 242, 257, 258), (251, 250, 265, 266), (244, 243, 258, 259), (252, 251, 266, 267), (245, 244, 259, 260), (253, 252, 267, 268), (246, 245, 260, 261), (254, 253, 268, 269), (247, 246, 261, 262), (255, 254, 269, 270), (248, 247, 262, 263), (256, 255, 270, 271), (268, 267, 282, 283), (261, 260, 275, 276), (269, 268, 283, 284), (262, 261, 276, 277), (270, 269, 284, 285), (263, 262, 277, 278), (271, 270, 285, 286), (264, 263, 278, 279), (257, 954, 272), (863, 271, 286), (265, 264, 279, 280), (258, 257, 272, 273), (266, 265, 280, 281), (259, 258, 273, 274), (267, 266, 281, 282), (260, 259, 274, 275), (863, 286, 301), (280, 279, 294, 295), (273, 272, 287, 288), (281, 280, 295, 296), (274, 273, 288, 289), (282, 281, 296, 297), (275, 274, 289, 290), (283, 282, 297, 298), (276, 275, 290, 291), (284, 283, 298, 299), (277, 276, 291, 292), (285, 284, 299, 300), (278, 277, 292, 293), (286, 285, 300, 301), (279, 278, 293, 294), (272, 954, 287), (299, 298, 313, 314), (292, 291, 306, 307), (300, 299, 314, 315), (293, 292, 307, 308), (301, 300, 315, 316), (294, 293, 308, 309), (287, 954, 302), (863, 301, 316), (295, 294, 309, 310), (288, 287, 302, 303), (296, 295, 310, 311), (289, 288, 303, 304), (297, 296, 311, 312), (290, 289, 304, 305), (298, 297, 312, 313), (291, 290, 305, 306), (303, 302, 317, 318), (311, 310, 325, 326), (304, 303, 318, 319), (312, 311, 326, 327), (305, 304, 319, 320), (313, 312, 327, 328), (306, 305, 320, 321), (314, 313, 328, 329), (307, 306, 321, 322), (315, 314, 329, 330), (308, 307, 322, 323), (316, 315, 330, 331), (309, 308, 323, 324), (302, 954, 317), (863, 316, 331), (310, 309, 324, 325), (322, 321, 336, 337), (330, 329, 344, 345), (323, 322, 337, 338), (331, 330, 345, 346), (324, 323, 338, 339), (317, 954, 332), (863, 331, 346), (325, 324, 339, 340), (318, 317, 332, 333), (326, 325, 340, 341), (319, 318, 333, 334), (327, 326, 341, 342), (320, 319, 334, 335), (328, 327, 342, 343), (321, 320, 335, 336), (329, 328, 343, 344), (341, 340, 355, 356), (334, 333, 348, 349), (342, 341, 356, 357), (335, 334, 349, 350), (343, 342, 357, 358), (336, 335, 350, 351), (344, 343, 358, 359), (337, 336, 351, 352), (345, 344, 359, 360), (338, 337, 352, 353), (346, 345, 360, 361), (339, 338, 353, 354), (332, 954, 347), (863, 346, 361), (340, 339, 354, 355), (333, 332, 347, 348), (360, 359, 374, 375), (353, 352, 367, 368), (361, 360, 375, 376), (354, 353, 368, 369), (347, 954, 362), (863, 361, 376), (355, 354, 369, 370), (348, 347, 362, 363), (356, 355, 370, 371), (349, 348, 363, 364), (357, 356, 371, 372), (350, 349, 364, 365), (358, 357, 372, 373), (351, 350, 365, 366), (359, 358, 373, 374), (352, 351, 366, 367), (364, 363, 378, 379), (372, 371, 386, 387), (365, 364, 379, 380), (373, 372, 387, 388), (366, 365, 380, 381), (374, 373, 388, 389), (367, 366, 381, 382), (375, 374, 389, 390), (368, 367, 382, 383), (376, 375, 390, 391), (369, 368, 383, 384), (362, 954, 377), (863, 376, 391), (370, 369, 384, 385), (363, 362, 377, 378), (371, 370, 385, 386), (383, 382, 397, 398), (391, 390, 405, 406), (384, 383, 398, 399), (377, 954, 392), (863, 391, 406), (385, 384, 399, 400), (378, 377, 392, 393), (386, 385, 400, 401), (379, 378, 393, 394), (387, 386, 401, 402), (380, 379, 394, 395), (388, 387, 402, 403), (381, 380, 395, 396), (389, 388, 403, 404), (382, 381, 396, 397), (390, 389, 404, 405), (402, 401, 416, 417), (395, 394, 409, 410), (403, 402, 417, 418), (396, 395, 410, 411), (404, 403, 418, 419), (397, 396, 411, 412), (405, 404, 419, 420), (398, 397, 412, 413), (406, 405, 420, 421), (399, 398, 413, 414), (392, 954, 407), (863, 406, 421), (400, 399, 414, 415), (393, 392, 407, 408), (401, 400, 415, 416), (394, 393, 408, 409), (421, 420, 1028, 1029), (414, 413, 1021, 1022), (407, 954, 1015), (863, 421, 1029), (415, 414, 1022, 1023), (408, 407, 1015, 1016), (416, 415, 1023, 1024), (409, 408, 1016, 1017), (417, 416, 1024, 1025), (410, 409, 1017, 1018), (418, 417, 1025, 1026), (411, 410, 1018, 1019), (419, 418, 1026, 1027), (412, 411, 1019, 1020), (420, 419, 1027, 1028), (413, 412, 1020, 1021), (1026, 1025, 432, 433), (1019, 1018, 425, 426), (1027, 1026, 433, 434), (1020, 1019, 426, 427), (1028, 1027, 434, 435), (1021, 1020, 427, 428), (1029, 1028, 435, 436), (1022, 1021, 428, 429), (1015, 954, 422), (863, 1029, 436), (1023, 1022, 429, 430), (1016, 1015, 422, 423), (1024, 1023, 430, 431), (1017, 1016, 423, 424), (1025, 1024, 431, 432), (1018, 1017, 424, 425), (422, 954, 437), (863, 436, 451), (430, 429, 444, 445), (423, 422, 437, 438), (431, 430, 445, 446), (424, 423, 438, 439), (432, 431, 446, 447), (425, 424, 439, 440), (433, 432, 447, 448), (426, 425, 440, 441), (434, 433, 448, 449), (427, 426, 441, 442), (435, 434, 449, 450), (428, 427, 442, 443), (436, 435, 450, 451), (429, 428, 443, 444), (441, 440, 455, 456), (449, 448, 463, 464), (442, 441, 456, 457), (450, 449, 464, 465), (443, 442, 457, 458), (451, 450, 465, 466), (444, 443, 458, 459), (437, 954, 452), (863, 451, 466), (445, 444, 459, 460), (438, 437, 452, 453), (446, 445, 460, 461), (439, 438, 453, 454), (447, 446, 461, 462), (440, 439, 454, 455), (448, 447, 462, 463), (460, 459, 474, 475), (453, 452, 467, 468), (461, 460, 475, 476), (454, 453, 468, 469), (462, 461, 476, 477), (455, 454, 469, 470), (463, 462, 477, 478), (456, 455, 470, 471), (464, 463, 478, 479), (457, 456, 471, 472), (465, 464, 479, 480), (458, 457, 472, 473), (466, 465, 480, 481), (459, 458, 473, 474), (452, 954, 467), (863, 466, 481), (479, 478, 493, 494), (472, 471, 486, 487), (480, 479, 494, 495), (473, 472, 487, 488), (481, 480, 495, 496), (474, 473, 488, 489), (467, 954, 482), (863, 481, 496), (475, 474, 489, 490), (468, 467, 482, 483), (476, 475, 490, 491), (469, 468, 483, 484), (477, 476, 491, 492), (470, 469, 484, 485), (478, 477, 492, 493), (471, 470, 485, 486), (483, 482, 497, 498), (491, 490, 505, 506), (484, 483, 498, 499), (492, 491, 506, 507), (485, 484, 499, 500), (493, 492, 507, 508), (486, 485, 500, 501), (494, 493, 508, 509), (487, 486, 501, 502), (495, 494, 509, 510), (488, 487, 502, 503), (496, 495, 510, 511), (489, 488, 503, 504), (482, 954, 497), (863, 496, 511), (490, 489, 504, 505), (502, 501, 516, 517), (510, 509, 524, 525), (503, 502, 517, 518), (511, 510, 525, 526), (504, 503, 518, 519), (497, 954, 512), (863, 511, 526), (505, 504, 519, 520), (498, 497, 512, 513), (506, 505, 520, 521), (499, 498, 513, 514), (507, 506, 521, 522), (500, 499, 514, 515), (508, 507, 522, 523), (501, 500, 515, 516), (509, 508, 523, 524), (521, 520, 90, 527), (514, 513, 83, 84), (522, 521, 527, 528), (515, 514, 84, 85), (523, 522, 528, 529), (516, 515, 85, 86), (524, 523, 529, 91), (517, 516, 86, 87), (525, 524, 91, 530), (518, 517, 87, 88), (526, 525, 530, 531), (519, 518, 88, 89), (512, 954, 82), (863, 526, 531), (520, 519, 89, 90), (513, 512, 82, 83), (635, 568, 569, 642), (581, 582, 539, 535), (551, 555, 542, 536), (583, 580, 533, 537), (556, 532, 536, 558), (559, 537, 533, 557), (586, 585, 543, 561), (558, 560, 541, 538), (559, 561, 543, 537), (582, 584, 540, 539), (538, 541, 553, 549), (549, 553, 552, 548), (560, 542, 555, 562), (554, 564, 565, 555), (536, 532, 544, 551), (551, 544, 545, 550), (583, 585, 554, 550), (550, 554, 555, 551), (534, 538, 549, 547), (547, 549, 548, 546), (629, 575, 568, 635), (642, 569, 576, 627), (631, 574, 575, 629), (644, 577, 574, 631), (553, 562, 563, 552), (541, 560, 562, 553), (539, 540, 561, 559), (536, 542, 560, 558), (584, 586, 561, 540), (539, 559, 557, 535), (534, 556, 558, 538), (646, 572, 573, 633), (566, 565, 564, 567), (555, 565, 566, 562), (562, 566, 567, 563), (563, 567, 564, 554), (589, 588, 573, 572), (568, 575, 574, 578), (578, 574, 577, 579), (576, 578, 579, 570), (569, 568, 578, 576), (587, 589, 572, 571), (627, 576, 570, 637), (648, 571, 572, 646), (641, 587, 571, 648), (639, 588, 577, 644), (633, 573, 588, 639), (637, 570, 587, 641), (570, 579, 589, 587), (579, 577, 588, 589), (552, 563, 586, 584), (537, 543, 585, 583), (548, 552, 584, 582), (563, 554, 585, 586), (550, 545, 580, 583), (546, 548, 582, 581), (545, 606, 612, 580), (606, 607, 613, 612), (535, 602, 610, 581), (602, 603, 611, 610), (581, 610, 597, 546), (611, 617, 616, 610), (580, 612, 609, 533), (612, 613, 608, 609), (533, 609, 601, 557), (609, 608, 600, 601), (544, 592, 606, 545), (592, 593, 607, 606), (557, 601, 602, 535), (601, 600, 603, 602), (546, 597, 598, 547), (597, 596, 599, 598), (547, 598, 594, 534), (598, 599, 595, 594), (532, 591, 592, 544), (591, 590, 593, 592), (534, 594, 604, 556), (594, 595, 605, 604), (556, 604, 591, 532), (604, 605, 590, 591), (619, 624, 625, 620), (610, 616, 615, 597), (597, 615, 614, 596), (596, 614, 617, 611), (620, 621, 618, 619), (615, 619, 618, 614), (614, 618, 621, 617), (617, 621, 620, 616), (623, 625, 624, 622), (616, 623, 622, 615), (620, 625, 623, 616), (615, 622, 624, 619), (607, 636, 640, 613), (636, 637, 641, 640), (603, 632, 638, 611), (632, 633, 639, 638), (611, 638, 645, 596), (645, 657, 656, 644), (613, 640, 649, 608), (640, 641, 648, 649), (608, 649, 647, 600), (646, 650, 652, 648), (593, 626, 636, 607), (626, 627, 637, 636), (600, 647, 632, 603), (647, 646, 633, 632), (596, 645, 630, 599), (645, 644, 631, 630), (599, 630, 628, 595), (630, 631, 629, 628), (590, 643, 626, 593), (643, 642, 627, 626), (595, 628, 634, 605), (628, 629, 635, 634), (605, 634, 643, 590), (634, 635, 642, 643), (653, 652, 650, 651), (648, 652, 653, 649), (647, 651, 650, 646), (649, 653, 651, 647), (654, 655, 656, 657), (638, 654, 657, 645), (639, 655, 654, 638), (644, 656, 655, 639), (1135, 677, 676, 666), (660, 670, 669, 659), (1136, 678, 677, 1135), (661, 671, 670, 660), (1137, 679, 678, 1136), (662, 672, 671, 661), (667, 680, 679, 1137), (663, 673, 672, 662), (1138, 681, 680, 667), (664, 674, 673, 663), (1139, 682, 681, 1138), (665, 675, 674, 664), (658, 668, 954), (863, 682, 1139), (666, 676, 675, 665), (659, 669, 668, 658), (668, 683, 954), (863, 697, 682), (676, 691, 690, 675), (669, 684, 683, 668), (677, 692, 691, 676), (670, 685, 684, 669), (678, 693, 692, 677), (671, 686, 685, 670), (679, 694, 693, 678), (672, 687, 686, 671), (680, 695, 694, 679), (673, 688, 687, 672), (681, 696, 695, 680), (674, 689, 688, 673), (682, 697, 696, 681), (675, 690, 689, 674), (687, 702, 701, 686), (695, 710, 709, 694), (688, 703, 702, 687), (696, 711, 710, 695), (689, 704, 703, 688), (697, 712, 711, 696), (690, 705, 704, 689), (683, 698, 954), (863, 712, 697), (691, 706, 705, 690), (684, 699, 698, 683), (692, 707, 706, 691), (685, 700, 699, 684), (693, 708, 707, 692), (686, 701, 700, 685), (694, 709, 708, 693), (706, 721, 720, 705), (699, 714, 713, 698), (707, 722, 721, 706), (700, 715, 714, 699), (708, 723, 722, 707), (701, 716, 715, 700), (709, 724, 723, 708), (702, 717, 716, 701), (710, 725, 724, 709), (703, 718, 717, 702), (711, 726, 725, 710), (704, 719, 718, 703), (712, 727, 726, 711), (705, 720, 719, 704), (698, 713, 954), (863, 727, 712), (725, 740, 739, 724), (718, 733, 732, 717), (726, 741, 740, 725), (719, 734, 733, 718), (727, 742, 741, 726), (720, 735, 734, 719), (713, 728, 954), (863, 742, 727), (721, 736, 735, 720), (714, 729, 728, 713), (722, 737, 736, 721), (715, 730, 729, 714), (723, 738, 737, 722), (716, 731, 730, 715), (724, 739, 738, 723), (717, 732, 731, 716), (737, 752, 751, 736), (730, 745, 744, 729), (738, 753, 752, 737), (731, 746, 745, 730), (739, 754, 753, 738), (732, 747, 746, 731), (740, 755, 754, 739), (733, 748, 747, 732), (741, 756, 755, 740), (734, 749, 748, 733), (742, 757, 756, 741), (735, 750, 749, 734), (728, 743, 954), (863, 757, 742), (736, 751, 750, 735), (729, 744, 743, 728), (756, 771, 770, 755), (749, 764, 763, 748), (757, 772, 771, 756), (750, 765, 764, 749), (743, 758, 954), (863, 772, 757), (751, 766, 765, 750), (744, 759, 758, 743), (752, 767, 766, 751), (745, 760, 759, 744), (753, 768, 767, 752), (746, 761, 760, 745), (754, 769, 768, 753), (747, 762, 761, 746), (755, 770, 769, 754), (748, 763, 762, 747), (760, 775, 774, 759), (768, 783, 782, 767), (761, 776, 775, 760), (769, 784, 783, 768), (762, 777, 776, 761), (770, 785, 784, 769), (763, 778, 777, 762), (771, 786, 785, 770), (764, 779, 778, 763), (772, 787, 786, 771), (765, 780, 779, 764), (758, 773, 954), (863, 787, 772), (766, 781, 780, 765), (759, 774, 773, 758), (767, 782, 781, 766), (779, 794, 793, 778), (787, 802, 801, 786), (780, 795, 794, 779), (773, 788, 954), (863, 802, 787), (781, 796, 795, 780), (774, 789, 788, 773), (782, 797, 796, 781), (775, 790, 789, 774), (783, 798, 797, 782), (776, 791, 790, 775), (784, 799, 798, 783), (777, 792, 791, 776), (785, 800, 799, 784), (778, 793, 792, 777), (786, 801, 800, 785), (798, 813, 812, 797), (791, 806, 805, 790), (799, 814, 813, 798), (792, 807, 806, 791), (800, 815, 814, 799), (793, 808, 807, 792), (801, 816, 815, 800), (794, 809, 808, 793), (802, 817, 816, 801), (795, 810, 809, 794), (788, 803, 954), (863, 817, 802), (796, 811, 810, 795), (789, 804, 803, 788), (797, 812, 811, 796), (790, 805, 804, 789), (817, 832, 831, 816), (810, 825, 824, 809), (803, 818, 954), (863, 832, 817), (811, 826, 825, 810), (804, 819, 818, 803), (812, 827, 826, 811), (805, 820, 819, 804), (813, 828, 827, 812), (806, 821, 820, 805), (814, 829, 828, 813), (807, 822, 821, 806), (815, 830, 829, 814), (808, 823, 822, 807), (816, 831, 830, 815), (809, 824, 823, 808), (821, 836, 835, 820), (829, 844, 843, 828), (822, 837, 836, 821), (830, 845, 844, 829), (823, 838, 837, 822), (831, 846, 845, 830), (824, 839, 838, 823), (832, 847, 846, 831), (825, 840, 839, 824), (818, 833, 954), (863, 847, 832), (826, 841, 840, 825), (819, 834, 833, 818), (827, 842, 841, 826), (820, 835, 834, 819), (828, 843, 842, 827), (840, 855, 854, 839), (833, 848, 954), (863, 862, 847), (841, 856, 855, 840), (834, 849, 848, 833), (842, 857, 856, 841), (835, 850, 849, 834), (843, 858, 857, 842), (836, 851, 850, 835), (844, 859, 858, 843), (837, 852, 851, 836), (845, 860, 859, 844), (838, 853, 852, 837), (846, 861, 860, 845), (839, 854, 853, 838), (847, 862, 861, 846), (859, 875, 874, 858), (852, 868, 867, 851), (860, 876, 875, 859), (853, 869, 868, 852), (861, 877, 876, 860), (854, 870, 869, 853), (862, 878, 877, 861), (855, 871, 870, 854), (848, 864, 954), (863, 878, 862), (856, 872, 871, 855), (849, 865, 864, 848), (857, 873, 872, 856), (850, 866, 865, 849), (858, 874, 873, 857), (851, 867, 866, 850), (863, 893, 878), (872, 887, 886, 871), (865, 880, 879, 864), (873, 888, 887, 872), (866, 881, 880, 865), (874, 889, 888, 873), (867, 882, 881, 866), (875, 890, 889, 874), (868, 883, 882, 867), (876, 891, 890, 875), (869, 884, 883, 868), (877, 892, 891, 876), (870, 885, 884, 869), (878, 893, 892, 877), (871, 886, 885, 870), (864, 879, 954), (891, 906, 905, 890), (884, 899, 898, 883), (892, 907, 906, 891), (885, 900, 899, 884), (893, 908, 907, 892), (886, 901, 900, 885), (879, 894, 954), (863, 908, 893), (887, 902, 901, 886), (880, 895, 894, 879), (888, 903, 902, 887), (881, 896, 895, 880), (889, 904, 903, 888), (882, 897, 896, 881), (890, 905, 904, 889), (883, 898, 897, 882), (895, 910, 909, 894), (903, 918, 917, 902), (896, 911, 910, 895), (904, 919, 918, 903), (897, 912, 911, 896), (905, 920, 919, 904), (898, 913, 912, 897), (906, 921, 920, 905), (899, 914, 913, 898), (907, 922, 921, 906), (900, 915, 914, 899), (908, 923, 922, 907), (901, 916, 915, 900), (894, 909, 954), (863, 923, 908), (902, 917, 916, 901), (914, 929, 928, 913), (922, 937, 936, 921), (915, 930, 929, 914), (923, 938, 937, 922), (916, 931, 930, 915), (909, 924, 954), (863, 938, 923), (917, 932, 931, 916), (910, 925, 924, 909), (918, 933, 932, 917), (911, 926, 925, 910), (919, 934, 933, 918), (912, 927, 926, 911), (920, 935, 934, 919), (913, 928, 927, 912), (921, 936, 935, 920), (933, 948, 947, 932), (926, 941, 940, 925), (934, 949, 948, 933), (927, 942, 941, 926), (935, 950, 949, 934), (928, 943, 942, 927), (936, 951, 950, 935), (929, 944, 943, 928), (937, 952, 951, 936), (930, 945, 944, 929), (938, 953, 952, 937), (931, 946, 945, 930), (924, 939, 954), (863, 953, 938), (932, 947, 946, 931), (925, 940, 939, 924), (952, 968, 967, 951), (945, 961, 960, 944), (953, 969, 968, 952), (946, 962, 961, 945), (939, 955, 954), (863, 969, 953), (947, 963, 962, 946), (940, 956, 955, 939), (948, 964, 963, 947), (941, 957, 956, 940), (949, 965, 964, 948), (942, 958, 957, 941), (950, 966, 965, 949), (943, 959, 958, 942), (951, 967, 966, 950), (944, 960, 959, 943), (957, 972, 971, 956), (965, 980, 979, 964), (958, 973, 972, 957), (966, 981, 980, 965), (959, 974, 973, 958), (967, 982, 981, 966), (960, 975, 974, 959), (968, 983, 982, 967), (961, 976, 975, 960), (969, 984, 983, 968), (962, 977, 976, 961), (955, 970, 954), (863, 984, 969), (963, 978, 977, 962), (956, 971, 970, 955), (964, 979, 978, 963), (976, 991, 990, 975), (984, 999, 998, 983), (977, 992, 991, 976), (970, 985, 954), (863, 999, 984), (978, 993, 992, 977), (971, 986, 985, 970), (979, 994, 993, 978), (972, 987, 986, 971), (980, 995, 994, 979), (973, 988, 987, 972), (981, 996, 995, 980), (974, 989, 988, 973), (982, 997, 996, 981), (975, 990, 989, 974), (983, 998, 997, 982), (995, 1010, 1009, 994), (988, 1003, 1002, 987), (996, 1011, 1010, 995), (989, 1004, 1003, 988), (997, 1012, 1011, 996), (990, 1005, 1004, 989), (998, 1013, 1012, 997), (991, 1006, 1005, 990), (999, 1014, 1013, 998), (992, 1007, 1006, 991), (985, 1000, 954), (863, 1014, 999), (993, 1008, 1007, 992), (986, 1001, 1000, 985), (994, 1009, 1008, 993), (987, 1002, 1001, 986), (1014, 1029, 1028, 1013), (1007, 1022, 1021, 1006), (1000, 1015, 954), (863, 1029, 1014), (1008, 1023, 1022, 1007), (1001, 1016, 1015, 1000), (1009, 1024, 1023, 1008), (1002, 1017, 1016, 1001), (1010, 1025, 1024, 1009), (1003, 1018, 1017, 1002), (1011, 1026, 1025, 1010), (1004, 1019, 1018, 1003), (1012, 1027, 1026, 1011), (1005, 1020, 1019, 1004), (1013, 1028, 1027, 1012), (1006, 1021, 1020, 1005), (1026, 1041, 1040, 1025), (1019, 1034, 1033, 1018), (1027, 1042, 1041, 1026), (1020, 1035, 1034, 1019), (1028, 1043, 1042, 1027), (1021, 1036, 1035, 1020), (1029, 1044, 1043, 1028), (1022, 1037, 1036, 1021), (1015, 1030, 954), (863, 1044, 1029), (1023, 1038, 1037, 1022), (1016, 1031, 1030, 1015), (1024, 1039, 1038, 1023), (1017, 1032, 1031, 1016), (1025, 1040, 1039, 1024), (1018, 1033, 1032, 1017), (1030, 1045, 954), (863, 1059, 1044), (1038, 1053, 1052, 1037), (1031, 1046, 1045, 1030), (1039, 1054, 1053, 1038), (1032, 1047, 1046, 1031), (1040, 1055, 1054, 1039), (1033, 1048, 1047, 1032), (1041, 1056, 1055, 1040), (1034, 1049, 1048, 1033), (1042, 1057, 1056, 1041), (1035, 1050, 1049, 1034), (1043, 1058, 1057, 1042), (1036, 1051, 1050, 1035), (1044, 1059, 1058, 1043), (1037, 1052, 1051, 1036), (1049, 1064, 1063, 1048), (1057, 1072, 1071, 1056), (1050, 1065, 1064, 1049), (1058, 1073, 1072, 1057), (1051, 1066, 1065, 1050), (1059, 1074, 1073, 1058), (1052, 1067, 1066, 1051), (1045, 1060, 954), (863, 1074, 1059), (1053, 1068, 1067, 1052), (1046, 1061, 1060, 1045), (1054, 1069, 1068, 1053), (1047, 1062, 1061, 1046), (1055, 1070, 1069, 1054), (1048, 1063, 1062, 1047), (1056, 1071, 1070, 1055), (1068, 1083, 1082, 1067), (1061, 1076, 1075, 1060), (1069, 1084, 1083, 1068), (1062, 1077, 1076, 1061), (1070, 1085, 1084, 1069), (1063, 1078, 1077, 1062), (1071, 1086, 1085, 1070), (1064, 1079, 1078, 1063), (1072, 1087, 1086, 1071), (1065, 1080, 1079, 1064), (1073, 1088, 1087, 1072), (1066, 1081, 1080, 1065), (1074, 1089, 1088, 1073), (1067, 1082, 1081, 1066), (1060, 1075, 954), (863, 1089, 1074), (1087, 1102, 1101, 1086), (1080, 1095, 1094, 1079), (1088, 1103, 1102, 1087), (1081, 1096, 1095, 1080), (1089, 1104, 1103, 1088), (1082, 1097, 1096, 1081), (1075, 1090, 954), (863, 1104, 1089), (1083, 1098, 1097, 1082), (1076, 1091, 1090, 1075), (1084, 1099, 1098, 1083), (1077, 1092, 1091, 1076), (1085, 1100, 1099, 1084), (1078, 1093, 1092, 1077), (1086, 1101, 1100, 1085), (1079, 1094, 1093, 1078), (1091, 1106, 1105, 1090), (1099, 1114, 1113, 1098), (1092, 1107, 1106, 1091), (1100, 1115, 1114, 1099), (1093, 1108, 1107, 1092), (1101, 1116, 1115, 1100), (1094, 1109, 1108, 1093), (1102, 1117, 1116, 1101), (1095, 1110, 1109, 1094), (1103, 1118, 1117, 1102), (1096, 1111, 1110, 1095), (1104, 1119, 1118, 1103), (1097, 1112, 1111, 1096), (1090, 1105, 954), (863, 1119, 1104), (1098, 1113, 1112, 1097), (1110, 1125, 1124, 1109), (1118, 1133, 1132, 1117), (1111, 1126, 1125, 1110), (1119, 1134, 1133, 1118), (1112, 1127, 1126, 1111), (1105, 1120, 954), (863, 1134, 1119), (1113, 1128, 1127, 1112), (1106, 1121, 1120, 1105), (1114, 1129, 1128, 1113), (1107, 1122, 1121, 1106), (1115, 1130, 1129, 1114), (1108, 1123, 1122, 1107), (1116, 1131, 1130, 1115), (1109, 1124, 1123, 1108), (1117, 1132, 1131, 1116), (1129, 1135, 666, 1128), (1122, 660, 659, 1121), (1130, 1136, 1135, 1129), (1123, 661, 660, 1122), (1131, 1137, 1136, 1130), (1124, 662, 661, 1123), (1132, 667, 1137, 1131), (1125, 663, 662, 1124), (1133, 1138, 667, 1132), (1126, 664, 663, 1125), (1134, 1139, 1138, 1133), (1127, 665, 664, 1126), (1120, 658, 954), (863, 1139, 1134), (1128, 666, 665, 1127), (1121, 659, 658, 1120)])
me_cube_001.use_remesh_preserve_volume = False
me_cube_001.use_remesh_preserve_attributes = False
me_cube_001.use_mirror_vertex_groups = False
me_cube_001.update()

# ---- objects
ob_cube = bpy.data.objects.new('Cube', me_cube_001)

# ---- transforms, parenting, visibility, modifiers, constraints
ob_cube.location = (0.0, 0.0, 0.0)
ob_cube.lineart.crease_threshold = 0.0

# ---- collection membership
col_collection_1.objects.link(ob_cube)

# ---- scene / render settings (as saved in the file)
scene.frame_start = 1; scene.frame_end = 250; scene.frame_set(1)
scene.render.engine = 'BLENDER_EEVEE_NEXT'
scene.render.resolution_percentage = 50
scene.render.dither_intensity = 0.0
scene.cycles.use_denoising = False
scene.cycles.samples = 128
scene.cycles.sampling_pattern = 'TABULATED_SOBOL'
scene.cycles.use_adaptive_sampling = False
scene.cycles.use_light_tree = False
scene.cycles.blur_glossy = 0.0
scene.cycles.sample_clamp_indirect = 0.0
scene.view_settings.view_transform = 'Standard'
bpy.context.view_layer.update()

# ---- added for rendering (the .blend has no active camera and no usable light): camera, sun
cam_auto = bpy.data.cameras.new('AutoCamera')
cam_auto.lens = 50.0
cam_auto.sensor_width = 36.0
cam_auto.clip_end = 1000.0
ob_auto_camera = bpy.data.objects.new('AutoCamera', cam_auto)
scene.collection.objects.link(ob_auto_camera)
ob_auto_camera.location = (18.8993, -25.9643, 18.5571)
ob_auto_camera.rotation_euler = (1.09748, -7.21219e-08, 0.694738)
scene.camera = ob_auto_camera
light_auto_sun = bpy.data.lights.new('AutoSun', 'SUN')
light_auto_sun.energy = 3.0
light_auto_sun.angle = 0.0523599
ob_auto_sun = bpy.data.objects.new('AutoSun', light_auto_sun)
scene.collection.objects.link(ob_auto_sun)
ob_auto_sun.rotation_euler = (0.872665, 0.174533, 0.523599)
bpy.context.view_layer.update()
